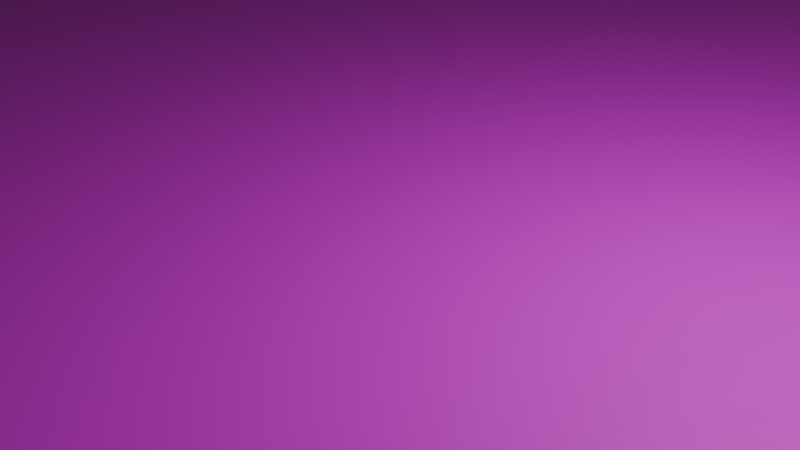 # Source: Grass.blend  (saved by Blender 4.2.66; exported with 4.5.12 LTS)
import bpy
from mathutils import Matrix  # noqa: F401  (used for matrix-valued properties, if any)

bpy.ops.wm.read_factory_settings(use_empty=True)
scene = bpy.context.scene
scene.name = 'Scene'

# ---- collections
col_collection = bpy.data.collections.new('Collection'); scene.collection.children.link(col_collection)

# ---- images (referenced by path relative to the original .blend; pixels are not part of the script)
import os
ASSET_DIR = os.environ.get("B2B_ASSET_DIR", "")  # directory of the original .blend (textures are referenced by path, not embedded)
HERE = os.path.dirname(os.path.abspath(__file__))  # packed textures are extracted next to this script under _unpacked/

def load_image(name, relpath, width, height, colorspace="sRGB"):
    """Load a texture the original file referenced (path relative to the .blend, or extracted next to this script)."""
    p = next((c for c in (os.path.join(HERE, relpath), os.path.join(ASSET_DIR, relpath)) if relpath and os.path.exists(c)), "")
    if p:
        img = bpy.data.images.load(p, check_existing=True)
        img.name = name
    else:  # same state as the original file: an image datablock whose file is absent (Cycles renders it pink)
        img = bpy.data.images.new(name, width, height)
        img.source = "FILE"
        img.filepath = "//" + (relpath or name)
    img.colorspace_settings.name = colorspace
    return img
img_grass_png = load_image('Grass.png', 'Grass.png', 1024, 1024, 'sRGB')

# ---- materials (node trees are filled in below, after node groups)
mat_material_001 = bpy.data.materials.new('Material.001')

# ---- material node trees
mat_material_001.use_nodes = True; mat_material_001.node_tree.nodes.clear()
_N = mat_material_001.node_tree.nodes; _L = mat_material_001.node_tree.links
n0 = _N.new('ShaderNodeBsdfPrincipled'); n0.name = 'Principled BSDF'; n0.location = (10, 300)
n1 = _N.new('ShaderNodeOutputMaterial'); n1.name = 'Material Output'; n1.location = (300, 300)
n2 = _N.new('ShaderNodeTexImage'); n2.name = 'Image Texture'; n2.location = (-280, 280)
n2.image = img_grass_png
_L.new(n0.outputs[0], n1.inputs[0])
_L.new(n2.outputs[0], n0.inputs[0])
n1.is_active_output = True

# ---- world
world_world = bpy.data.worlds.new('World'); scene.world = world_world
world_world.use_nodes = True; world_world.node_tree.nodes.clear()
_N = world_world.node_tree.nodes; _L = world_world.node_tree.links
n0 = _N.new('ShaderNodeOutputWorld'); n0.name = 'World Output'; n0.location = (300, 300)
n1 = _N.new('ShaderNodeBackground'); n1.name = 'Background'; n1.location = (10, 300)
n1.inputs[0].default_value = (0.05088, 0.05088, 0.05088, 1.0)
_L.new(n1.outputs[0], n0.inputs[0])
n0.is_active_output = True
world_world.color = (0.05088, 0.05088, 0.05088)
world_world.sun_shadow_jitter_overblur = 0.0

# ---- cameras
cam_camera = bpy.data.cameras.new('Camera')
cam_camera.clip_end = 100.0
cam_camera.ortho_scale = 7.314

# ---- lights
light_light = bpy.data.lights.new('Light', 'POINT')
light_light.energy = 1000.0
light_light.shadow_soft_size = 0.1

# ---- meshes
me_plane = bpy.data.meshes.new('Plane')
me_plane.from_pydata([(-450.0, -450.0, 0.0), (450.0, -450.0, 0.0), (-450.0, 450.0, 0.0), (450.0, 450.0, 0.0)], [], [(0, 1, 3, 2)])
_uv = me_plane.uv_layers.new(name='UVMap')
_uv.uv.foreach_set('vector', [0.0, 0.0, 1.0, 0.0, 1.0, 1.0, 0.0, 1.0])
me_plane.materials.append(mat_material_001)
me_plane.update()

# ---- objects
ob_light = bpy.data.objects.new('Light', light_light)
ob_camera = bpy.data.objects.new('Camera', cam_camera)
ob_plane = bpy.data.objects.new('Plane', me_plane)

# ---- transforms, parenting, visibility, modifiers, constraints
ob_light.location = (4.076, 1.005, 5.904)
ob_light.rotation_euler = (0.6503, 0.05522, 1.866)
ob_light.lock_rotations_4d = False
ob_light.empty_display_type = 'ARROWS'
ob_light.color = (0.0, 0.0, 0.0, 0.0)
ob_light.lineart.crease_threshold = 0.0
ob_camera.location = (7.359, -6.926, 4.958)
ob_camera.rotation_euler = (1.109, 0.0, 0.8149)
ob_camera.lock_rotations_4d = False
ob_camera.empty_display_type = 'ARROWS'
ob_camera.color = (0.0, 0.0, 0.0, 0.0)
ob_camera.display_type = 'WIRE'
ob_camera.lineart.crease_threshold = 0.0
ob_plane.location = (0.0, 0.0, 0.0)

# ---- collection membership
col_collection.objects.link(ob_light)
col_collection.objects.link(ob_camera)
col_collection.objects.link(ob_plane)

# ---- scene / render settings (as saved in the file)
scene.camera = ob_camera
scene.frame_start = 1; scene.frame_end = 250; scene.frame_set(1)
scene.render.engine = 'BLENDER_EEVEE_NEXT'
bpy.context.view_layer.update()

